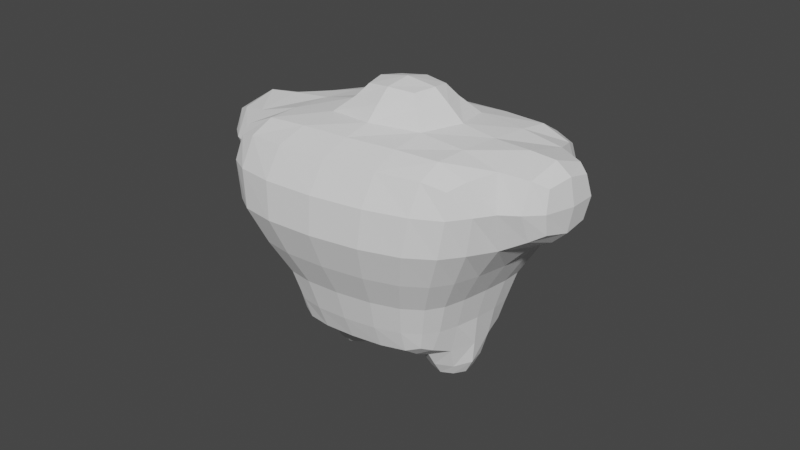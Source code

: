 # Source: parts_body_a4_gorilla.blend  (saved by Blender 3.4.6; exported with 4.5.12 LTS)
import bpy
from mathutils import Matrix  # noqa: F401  (used for matrix-valued properties, if any)

bpy.ops.wm.read_factory_settings(use_empty=True)
scene = bpy.context.scene
scene.name = 'Scene'

# ---- collections
col_collection = bpy.data.collections.new('Collection'); scene.collection.children.link(col_collection)

# ---- world
world_world = bpy.data.worlds.new('World'); scene.world = world_world
world_world.use_nodes = True; world_world.node_tree.nodes.clear()
_N = world_world.node_tree.nodes; _L = world_world.node_tree.links
n0 = _N.new('ShaderNodeOutputWorld'); n0.name = 'World Output'; n0.location = (300, 300)
n1 = _N.new('ShaderNodeBackground'); n1.name = 'Background'; n1.location = (10, 300)
n1.inputs[0].default_value = (0.05088, 0.05088, 0.05088, 1.0)
_L.new(n1.outputs[0], n0.inputs[0])
n0.is_active_output = True
world_world.color = (0.05088, 0.05088, 0.05088)
world_world.use_sun_shadow = False
world_world.sun_shadow_jitter_overblur = 0.0

# ---- meshes
me_057 = bpy.data.meshes.new('立方体.057')
me_057.from_pydata([(-0.7363, -0.3199, -0.9581), (-1.136, -0.3355, 1.042), (-0.2973, 0.6037, -0.9581), (-0.5484, 0.8743, 1.042), (0.3391, -0.6218, -0.9581), (0.6421, -0.8347, 1.042), (0.7325, 0.3143, -0.9581), (1.154, 0.3958, 1.042), (-0.6628, -0.06767, -0.9581), (-1.097, -0.1089, 1.042), (0.4804, -0.3812, -0.9581), (0.7928, -0.6273, 1.042), (0.5074, 0.4801, -0.9581), (0.7821, 0.6699, 1.042), (0.009156, -0.6631, -0.9581), (0.09662, -0.9029, 1.042), (0.2171, -0.3777, 1.042), (0.1322, -0.2303, -0.9581), (-0.03878, 0.6299, -0.9581), (-0.8065, -0.6552, 1.042), (-0.2735, -0.1259, -0.9581), (-0.121, 0.9176, 1.042), (-0.537, -0.5132, -0.9581), (-0.4537, -0.2052, 1.042), (-0.7776, 0.6248, 1.042), (0.6738, 0.0625, -0.9581), (-0.4694, 0.3761, -0.9581), (1.113, 0.1064, 1.042), (0.2905, 0.133, -0.9581), (0.4788, 0.2229, 1.042), (-0.119, 0.2453, -0.9581), (-0.1982, 0.4086, 1.042), (-1.219, -0.526, 0.2396), (-0.493, 1.001, 0.2396), (1.21, 0.5228, 0.2396), (0.5591, -1.025, 0.2396), (0.7928, -0.6273, 0.2396), (-1.097, -0.1089, 0.2396), (0.01361, -1.093, 0.2396), (0.8375, 0.7969, 0.2396), (-0.06565, 1.045, 0.2396), (-0.8895, -0.8456, 0.2396), (1.113, 0.1064, 0.2396), (-0.7776, 0.6248, 0.2396), (-0.4537, -0.2052, 1.44), (0.2171, -0.3777, 1.44), (0.4788, 0.2229, 1.44), (-0.1982, 0.4086, 1.44), (1.4, 0.02751, 1.042), (1.08, -0.7062, 1.042), (1.08, -0.7062, 0.2396), (1.4, 0.02751, 0.2396), (-1.462, -0.008813, 1.042), (-1.142, 0.7249, 1.042), (-1.462, -0.008813, 0.2396), (-1.142, 0.7249, 0.2396), (-0.4694, 0.3761, -1.368), (-0.6628, -0.06767, -1.368), (-0.2735, -0.1259, -1.368), (-0.119, 0.2453, -1.368), (0.4804, -0.3812, -1.33), (0.1322, -0.2303, -1.33), (0.2905, 0.133, -1.33), (0.6738, 0.0625, -1.33), (-0.2973, 0.6037, -0.3593), (0.7325, 0.3143, -0.3593), (0.3391, -0.6218, -0.3593), (0.4804, -0.3812, -0.3593), (-0.6628, -0.06767, -0.3593), (0.009156, -0.6631, -0.3593), (0.5074, 0.4801, -0.3593), (-0.03878, 0.6299, -0.3593), (-0.537, -0.5132, -0.3593), (0.6738, 0.0625, -0.3593), (-0.4694, 0.3761, -0.3593), (-0.7363, -0.3199, -0.3593)], [], [(43, 24, 3, 33), (39, 13, 7, 34), (36, 11, 5, 35), (41, 19, 1, 32), (17, 10, 4, 14), (23, 9, 1, 19), (31, 24, 9, 23), (17, 28, 62, 61), (27, 11, 49, 48), (32, 1, 9, 37), (30, 28, 17, 20), (27, 29, 16, 11), (11, 16, 15, 5), (20, 17, 14, 22), (35, 5, 15, 38), (40, 21, 13, 39), (33, 3, 21, 40), (8, 20, 22, 0), (20, 8, 57, 58), (31, 23, 44, 47), (16, 23, 19, 15), (38, 15, 19, 41), (13, 21, 31, 29), (2, 18, 30, 26), (7, 13, 29, 27), (18, 12, 28, 30), (34, 7, 27, 42), (12, 6, 25, 28), (21, 3, 24, 31), (43, 37, 54, 55), (68, 37, 43, 74), (65, 34, 42, 73), (69, 38, 41, 72), (64, 33, 40, 71), (71, 40, 39, 70), (66, 35, 38, 69), (75, 32, 37, 68), (73, 42, 36, 67), (72, 41, 32, 75), (67, 36, 35, 66), (70, 39, 34, 65), (74, 43, 33, 64), (46, 47, 44, 45), (29, 31, 47, 46), (23, 16, 45, 44), (16, 29, 46, 45), (51, 48, 49, 50), (42, 27, 48, 51), (36, 42, 51, 50), (11, 36, 50, 49), (54, 52, 53, 55), (9, 24, 53, 52), (24, 43, 55, 53), (37, 9, 52, 54), (56, 59, 58, 57), (26, 30, 59, 56), (30, 20, 58, 59), (8, 26, 56, 57), (62, 63, 60, 61), (28, 25, 63, 62), (10, 17, 61, 60), (25, 10, 60, 63), (26, 74, 64, 2), (12, 70, 65, 6), (10, 67, 66, 4), (22, 72, 75, 0), (25, 73, 67, 10), (0, 75, 68, 8), (4, 66, 69, 14), (18, 71, 70, 12), (2, 64, 71, 18), (14, 69, 72, 22), (6, 65, 73, 25), (8, 68, 74, 26)])
_uv = me_057.uv_layers.new(name='UVマップ')
_uv.uv.foreach_set('vector', [0.5, 0.1875, 0.625, 0.1875, 0.625, 0.25, 0.5, 0.25, 0.5, 0.375, 0.625, 0.375, 0.625, 0.5, 0.5, 0.5, 0.5, 0.625, 0.625, 0.625, 0.625, 0.75, 0.5, 0.75, 0.5, 0.9375, 0.625, 0.9375, 0.625, 1.0, 0.5, 1.0, 0.25, 0.625, 0.375, 0.625, 0.375, 0.75, 0.25, 0.75, 0.8125, 0.625, 0.875, 0.625, 0.875, 0.75, 0.8125, 0.75, 0.8125, 0.5625, 0.875, 0.5625, 0.875, 0.625, 0.8125, 0.625, 0.25, 0.625, 0.25, 0.5625, 0.25, 0.5625, 0.25, 0.625, 0.625, 0.5625, 0.625, 0.625, 0.625, 0.625, 0.625, 0.5625, 0.5, 0.0, 0.625, 0.0, 0.625, 0.125, 0.5, 0.125, 0.1875, 0.5625, 0.25, 0.5625, 0.25, 0.625, 0.1875, 0.625, 0.625, 0.5625, 0.75, 0.5625, 0.75, 0.625, 0.625, 0.625, 0.625, 0.625, 0.75, 0.625, 0.75, 0.75, 0.625, 0.75, 0.1875, 0.625, 0.25, 0.625, 0.25, 0.75, 0.1875, 0.75, 0.5, 0.75, 0.625, 0.75, 0.625, 0.875, 0.5, 0.875, 0.5, 0.3125, 0.625, 0.3125, 0.625, 0.375, 0.5, 0.375, 0.5, 0.25, 0.625, 0.25, 0.625, 0.3125, 0.5, 0.3125, 0.125, 0.625, 0.1875, 0.625, 0.1875, 0.75, 0.125, 0.75, 0.1875, 0.625, 0.125, 0.625, 0.125, 0.625, 0.1875, 0.625, 0.8125, 0.5625, 0.8125, 0.625, 0.8125, 0.625, 0.8125, 0.5625, 0.75, 0.625, 0.8125, 0.625, 0.8125, 0.75, 0.75, 0.75, 0.5, 0.875, 0.625, 0.875, 0.625, 0.9375, 0.5, 0.9375, 0.75, 0.5, 0.8125, 0.5, 0.8125, 0.5625, 0.75, 0.5625, 0.125, 0.5, 0.1875, 0.5, 0.1875, 0.5625, 0.125, 0.5625, 0.625, 0.5, 0.75, 0.5, 0.75, 0.5625, 0.625, 0.5625, 0.1875, 0.5, 0.25, 0.5, 0.25, 0.5625, 0.1875, 0.5625, 0.5, 0.5, 0.625, 0.5, 0.625, 0.5625, 0.5, 0.5625, 0.25, 0.5, 0.375, 0.5, 0.375, 0.5625, 0.25, 0.5625, 0.8125, 0.5, 0.875, 0.5, 0.875, 0.5625, 0.8125, 0.5625, 0.5, 0.1875, 0.5, 0.125, 0.5, 0.125, 0.5, 0.1875, 0.4375, 0.125, 0.5, 0.125, 0.5, 0.1875, 0.4375, 0.1875, 0.4375, 0.5, 0.5, 0.5, 0.5, 0.5625, 0.4375, 0.5625, 0.4375, 0.875, 0.5, 0.875, 0.5, 0.9375, 0.4375, 0.9375, 0.4375, 0.25, 0.5, 0.25, 0.5, 0.3125, 0.4375, 0.3125, 0.4375, 0.3125, 0.5, 0.3125, 0.5, 0.375, 0.4375, 0.375, 0.4375, 0.75, 0.5, 0.75, 0.5, 0.875, 0.4375, 0.875, 0.4375, 0.0, 0.5, 0.0, 0.5, 0.125, 0.4375, 0.125, 0.4375, 0.5625, 0.5, 0.5625, 0.5, 0.625, 0.4375, 0.625, 0.4375, 0.9375, 0.5, 0.9375, 0.5, 1.0, 0.4375, 1.0, 0.4375, 0.625, 0.5, 0.625, 0.5, 0.75, 0.4375, 0.75, 0.4375, 0.375, 0.5, 0.375, 0.5, 0.5, 0.4375, 0.5, 0.4375, 0.1875, 0.5, 0.1875, 0.5, 0.25, 0.4375, 0.25, 0.75, 0.5625, 0.8125, 0.5625, 0.8125, 0.625, 0.75, 0.625, 0.75, 0.5625, 0.8125, 0.5625, 0.8125, 0.5625, 0.75, 0.5625, 0.8125, 0.625, 0.75, 0.625, 0.75, 0.625, 0.8125, 0.625, 0.75, 0.625, 0.75, 0.5625, 0.75, 0.5625, 0.75, 0.625, 0.5, 0.5625, 0.625, 0.5625, 0.625, 0.625, 0.5, 0.625, 0.5, 0.5625, 0.625, 0.5625, 0.625, 0.5625, 0.5, 0.5625, 0.5, 0.625, 0.5, 0.5625, 0.5, 0.5625, 0.5, 0.625, 0.625, 0.625, 0.5, 0.625, 0.5, 0.625, 0.625, 0.625, 0.5, 0.125, 0.625, 0.125, 0.625, 0.1875, 0.5, 0.1875, 0.875, 0.625, 0.875, 0.5625, 0.875, 0.5625, 0.875, 0.625, 0.625, 0.1875, 0.5, 0.1875, 0.5, 0.1875, 0.625, 0.1875, 0.5, 0.125, 0.625, 0.125, 0.625, 0.125, 0.5, 0.125, 0.125, 0.5625, 0.1875, 0.5625, 0.1875, 0.625, 0.125, 0.625, 0.125, 0.5625, 0.1875, 0.5625, 0.1875, 0.5625, 0.125, 0.5625, 0.1875, 0.5625, 0.1875, 0.625, 0.1875, 0.625, 0.1875, 0.5625, 0.375, 0.125, 0.375, 0.1875, 0.375, 0.1875, 0.375, 0.125, 0.25, 0.5625, 0.375, 0.5625, 0.375, 0.625, 0.25, 0.625, 0.25, 0.5625, 0.375, 0.5625, 0.375, 0.5625, 0.25, 0.5625, 0.375, 0.625, 0.25, 0.625, 0.25, 0.625, 0.375, 0.625, 0.375, 0.5625, 0.375, 0.625, 0.375, 0.625, 0.375, 0.5625, 0.375, 0.1875, 0.4375, 0.1875, 0.4375, 0.25, 0.375, 0.25, 0.375, 0.375, 0.4375, 0.375, 0.4375, 0.5, 0.375, 0.5, 0.375, 0.625, 0.4375, 0.625, 0.4375, 0.75, 0.375, 0.75, 0.375, 0.9375, 0.4375, 0.9375, 0.4375, 1.0, 0.375, 1.0, 0.375, 0.5625, 0.4375, 0.5625, 0.4375, 0.625, 0.375, 0.625, 0.375, 0.0, 0.4375, 0.0, 0.4375, 0.125, 0.375, 0.125, 0.375, 0.75, 0.4375, 0.75, 0.4375, 0.875, 0.375, 0.875, 0.375, 0.3125, 0.4375, 0.3125, 0.4375, 0.375, 0.375, 0.375, 0.375, 0.25, 0.4375, 0.25, 0.4375, 0.3125, 0.375, 0.3125, 0.375, 0.875, 0.4375, 0.875, 0.4375, 0.9375, 0.375, 0.9375, 0.375, 0.5, 0.4375, 0.5, 0.4375, 0.5625, 0.375, 0.5625, 0.375, 0.125, 0.4375, 0.125, 0.4375, 0.1875, 0.375, 0.1875])
me_057.update()

# ---- objects
ob_057 = bpy.data.objects.new('立方体.057', me_057)

# ---- transforms, parenting, visibility, modifiers, constraints
ob_057.location = (0.3287, 9.537e-06, 0.0)
ob_057.rotation_euler = (0.0, -0.0, 0.3263)
ob_057.scale = (7.823, 6.44, 6.175)
_m = ob_057.modifiers.new('細分化', 'SUBSURF')
_m.levels = 3
_m.render_levels = 1

# ---- collection membership
col_collection.objects.link(ob_057)

# ---- scene / render settings (as saved in the file)
scene.frame_start = 1; scene.frame_end = 250; scene.frame_set(1)
scene.render.engine = 'CYCLES'
scene.cycles.sampling_pattern = 'TABULATED_SOBOL'
scene.cycles.use_light_tree = False
scene.view_settings.view_transform = 'Filmic'
bpy.context.view_layer.update()

# ---- added for rendering (the .blend has no active camera and no usable light): camera, sun
cam_auto = bpy.data.cameras.new('AutoCamera')
cam_auto.lens = 50.0
cam_auto.sensor_width = 36.0
cam_auto.clip_end = 1000.0
ob_auto_camera = bpy.data.objects.new('AutoCamera', cam_auto)
scene.collection.objects.link(ob_auto_camera)
ob_auto_camera.location = (34.3456, -41.2627, 27.5817)
ob_auto_camera.rotation_euler = (1.09748, -7.21219e-08, 0.694738)
scene.camera = ob_auto_camera
light_auto_sun = bpy.data.lights.new('AutoSun', 'SUN')
light_auto_sun.energy = 3.0
light_auto_sun.angle = 0.0523599
ob_auto_sun = bpy.data.objects.new('AutoSun', light_auto_sun)
scene.collection.objects.link(ob_auto_sun)
ob_auto_sun.rotation_euler = (0.872665, 0.174533, 0.523599)
bpy.context.view_layer.update()
